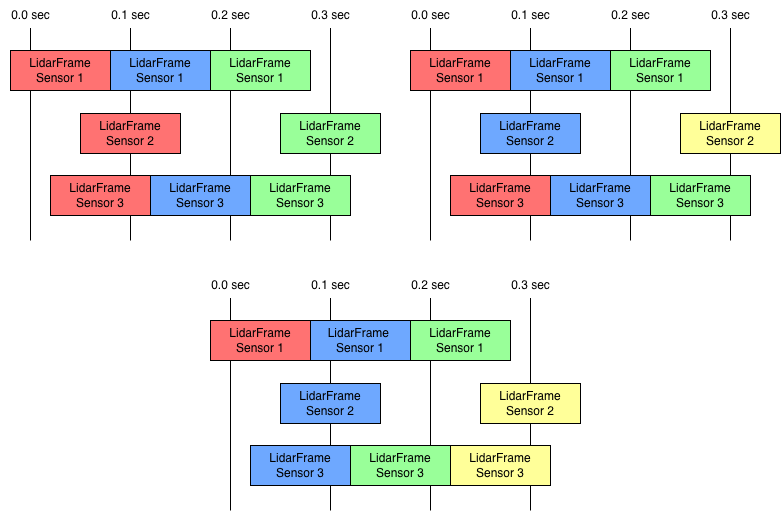

The diagram above was exported from draw.io. Its source (the exported page's mxGraphModel, read from the mxfile embedded in the PNG):
<mxGraphModel dx="1286" dy="864" grid="1" gridSize="10" guides="1" tooltips="1" connect="1" arrows="1" fold="1" page="1" pageScale="1" pageWidth="850" pageHeight="1100" math="0" shadow="0">
  <root>
    <mxCell id="0" />
    <mxCell id="1" parent="0" />
    <mxCell id="75s6q3mYikOYqC2_DVI8-24" edge="1" parent="1" style="endArrow=none;html=1;rounded=0;entryX=0.5;entryY=0.917;entryDx=0;entryDy=0;entryPerimeter=0;" target="75s6q3mYikOYqC2_DVI8-25" value="">
      <mxGeometry height="50" relative="1" width="50" as="geometry">
        <mxPoint x="260" y="600" as="sourcePoint" />
        <mxPoint x="260" y="400" as="targetPoint" />
      </mxGeometry>
    </mxCell>
    <mxCell id="75s6q3mYikOYqC2_DVI8-4" parent="1" style="rounded=0;whiteSpace=wrap;html=1;fillColor=light-dark(#FF7272,var(--ge-dark-color, #121212));" value="&lt;div&gt;LidarFrame&lt;/div&gt;Sensor 1" vertex="1">
      <mxGeometry height="40" width="100" x="240" y="410" as="geometry" />
    </mxCell>
    <mxCell id="75s6q3mYikOYqC2_DVI8-5" edge="1" parent="1" style="endArrow=none;html=1;rounded=0;entryX=0.5;entryY=0.917;entryDx=0;entryDy=0;entryPerimeter=0;" target="75s6q3mYikOYqC2_DVI8-6" value="">
      <mxGeometry height="50" relative="1" width="50" as="geometry">
        <mxPoint x="360" y="600" as="sourcePoint" />
        <mxPoint x="360" y="400" as="targetPoint" />
      </mxGeometry>
    </mxCell>
    <mxCell id="75s6q3mYikOYqC2_DVI8-6" parent="1" style="text;html=1;align=center;verticalAlign=middle;resizable=0;points=[];autosize=1;strokeColor=none;fillColor=none;" value="0.1 sec" vertex="1">
      <mxGeometry height="30" width="60" x="330" y="360" as="geometry" />
    </mxCell>
    <mxCell id="75s6q3mYikOYqC2_DVI8-7" parent="1" style="rounded=0;whiteSpace=wrap;html=1;fillColor=light-dark(#FF7272,var(--ge-dark-color, #121212));" value="&lt;div&gt;LidarFrame&lt;/div&gt;Sensor 2" vertex="1">
      <mxGeometry height="40" width="100" x="310" y="473" as="geometry" />
    </mxCell>
    <mxCell id="75s6q3mYikOYqC2_DVI8-8" parent="1" style="rounded=0;whiteSpace=wrap;html=1;fillColor=light-dark(#FF7272,var(--ge-dark-color, #121212));" value="LidarFrame&lt;br&gt;&lt;div&gt;Sensor 3&lt;/div&gt;" vertex="1">
      <mxGeometry height="40" width="100" x="280" y="535" as="geometry" />
    </mxCell>
    <mxCell id="75s6q3mYikOYqC2_DVI8-13" parent="1" style="rounded=0;whiteSpace=wrap;html=1;fillColor=light-dark(#6EA8FF,var(--ge-dark-color, #121212));" value="&lt;div&gt;LidarFrame&lt;/div&gt;Sensor 1" vertex="1">
      <mxGeometry height="40" width="100" x="340" y="410" as="geometry" />
    </mxCell>
    <mxCell id="75s6q3mYikOYqC2_DVI8-14" edge="1" parent="1" style="endArrow=none;html=1;rounded=0;entryX=0.5;entryY=0.917;entryDx=0;entryDy=0;entryPerimeter=0;" target="75s6q3mYikOYqC2_DVI8-15" value="">
      <mxGeometry height="50" relative="1" width="50" as="geometry">
        <mxPoint x="460" y="600" as="sourcePoint" />
        <mxPoint x="460" y="400" as="targetPoint" />
      </mxGeometry>
    </mxCell>
    <mxCell id="75s6q3mYikOYqC2_DVI8-15" parent="1" style="text;html=1;align=center;verticalAlign=middle;resizable=0;points=[];autosize=1;strokeColor=none;fillColor=none;" value="0.2 sec" vertex="1">
      <mxGeometry height="30" width="60" x="430" y="360" as="geometry" />
    </mxCell>
    <mxCell id="75s6q3mYikOYqC2_DVI8-17" parent="1" style="rounded=0;whiteSpace=wrap;html=1;fillColor=light-dark(#6EA8FF,var(--ge-dark-color, #121212));" value="LidarFrame&lt;br&gt;&lt;div&gt;Sensor 3&lt;/div&gt;" vertex="1">
      <mxGeometry height="40" width="100" x="380" y="535" as="geometry" />
    </mxCell>
    <mxCell id="75s6q3mYikOYqC2_DVI8-18" parent="1" style="rounded=0;whiteSpace=wrap;html=1;fillColor=light-dark(#99FF99,var(--ge-dark-color, #121212));" value="&lt;div&gt;LidarFrame&lt;/div&gt;Sensor 1" vertex="1">
      <mxGeometry height="40" width="100" x="440" y="410" as="geometry" />
    </mxCell>
    <mxCell id="75s6q3mYikOYqC2_DVI8-19" edge="1" parent="1" style="endArrow=none;html=1;rounded=0;entryX=0.5;entryY=0.917;entryDx=0;entryDy=0;entryPerimeter=0;" target="75s6q3mYikOYqC2_DVI8-20" value="">
      <mxGeometry height="50" relative="1" width="50" as="geometry">
        <mxPoint x="560" y="600" as="sourcePoint" />
        <mxPoint x="560" y="400" as="targetPoint" />
      </mxGeometry>
    </mxCell>
    <mxCell id="75s6q3mYikOYqC2_DVI8-20" parent="1" style="text;html=1;align=center;verticalAlign=middle;resizable=0;points=[];autosize=1;strokeColor=none;fillColor=none;" value="0.3 sec" vertex="1">
      <mxGeometry height="30" width="60" x="530" y="360" as="geometry" />
    </mxCell>
    <mxCell id="75s6q3mYikOYqC2_DVI8-21" parent="1" style="rounded=0;whiteSpace=wrap;html=1;fillColor=light-dark(#99FF99,var(--ge-dark-color, #121212));" value="&lt;div&gt;LidarFrame&lt;/div&gt;Sensor 2" vertex="1">
      <mxGeometry height="40" width="100" x="510" y="473" as="geometry" />
    </mxCell>
    <mxCell id="75s6q3mYikOYqC2_DVI8-22" parent="1" style="rounded=0;whiteSpace=wrap;html=1;fillColor=light-dark(#99FF99,var(--ge-dark-color, #121212));" value="LidarFrame&lt;br&gt;&lt;div&gt;Sensor 3&lt;/div&gt;" vertex="1">
      <mxGeometry height="40" width="100" x="480" y="535" as="geometry" />
    </mxCell>
    <mxCell id="75s6q3mYikOYqC2_DVI8-25" parent="1" style="text;html=1;align=center;verticalAlign=middle;resizable=0;points=[];autosize=1;strokeColor=none;fillColor=none;" value="0.0 sec" vertex="1">
      <mxGeometry height="30" width="60" x="230" y="360" as="geometry" />
    </mxCell>
    <mxCell id="75s6q3mYikOYqC2_DVI8-102" edge="1" parent="1" style="endArrow=none;html=1;rounded=0;entryX=0.5;entryY=0.917;entryDx=0;entryDy=0;entryPerimeter=0;" target="75s6q3mYikOYqC2_DVI8-117" value="">
      <mxGeometry height="50" relative="1" width="50" as="geometry">
        <mxPoint x="460" y="870" as="sourcePoint" />
        <mxPoint x="460" y="670" as="targetPoint" />
      </mxGeometry>
    </mxCell>
    <mxCell id="75s6q3mYikOYqC2_DVI8-103" parent="1" style="rounded=0;whiteSpace=wrap;html=1;fillColor=light-dark(#FF7272,#000000);" value="&lt;div&gt;LidarFrame&lt;/div&gt;Sensor 1" vertex="1">
      <mxGeometry height="40" width="100" x="440" y="680" as="geometry" />
    </mxCell>
    <mxCell id="75s6q3mYikOYqC2_DVI8-104" edge="1" parent="1" style="endArrow=none;html=1;rounded=0;entryX=0.5;entryY=0.917;entryDx=0;entryDy=0;entryPerimeter=0;" target="75s6q3mYikOYqC2_DVI8-105" value="">
      <mxGeometry height="50" relative="1" width="50" as="geometry">
        <mxPoint x="560" y="870" as="sourcePoint" />
        <mxPoint x="560" y="670" as="targetPoint" />
      </mxGeometry>
    </mxCell>
    <mxCell id="75s6q3mYikOYqC2_DVI8-105" parent="1" style="text;html=1;align=center;verticalAlign=middle;resizable=0;points=[];autosize=1;strokeColor=none;fillColor=none;" value="0.1 sec" vertex="1">
      <mxGeometry height="30" width="60" x="530" y="630" as="geometry" />
    </mxCell>
    <mxCell id="75s6q3mYikOYqC2_DVI8-106" parent="1" style="rounded=0;whiteSpace=wrap;html=1;fillColor=light-dark(#6EA8FF,#000000);" value="&lt;div&gt;LidarFrame&lt;/div&gt;Sensor 2" vertex="1">
      <mxGeometry height="40" width="100" x="510" y="743" as="geometry" />
    </mxCell>
    <mxCell id="75s6q3mYikOYqC2_DVI8-107" parent="1" style="rounded=0;whiteSpace=wrap;html=1;fillColor=light-dark(#6EA8FF,#000000);" value="LidarFrame&lt;br&gt;&lt;div&gt;Sensor 3&lt;/div&gt;" vertex="1">
      <mxGeometry height="40" width="100" x="480" y="805" as="geometry" />
    </mxCell>
    <mxCell id="75s6q3mYikOYqC2_DVI8-108" parent="1" style="rounded=0;whiteSpace=wrap;html=1;fillColor=light-dark(#6EA8FF,#000000);" value="&lt;div&gt;&lt;span style=&quot;background-color: transparent; color: light-dark(rgb(0, 0, 0), rgb(255, 255, 255));&quot;&gt;LidarFrame&amp;nbsp;&lt;/span&gt;&lt;/div&gt;&lt;div&gt;&lt;span style=&quot;background-color: transparent; color: light-dark(rgb(0, 0, 0), rgb(255, 255, 255));&quot;&gt;Sensor 1&lt;/span&gt;&lt;/div&gt;" vertex="1">
      <mxGeometry height="40" width="100" x="540" y="680" as="geometry" />
    </mxCell>
    <mxCell id="75s6q3mYikOYqC2_DVI8-109" edge="1" parent="1" style="endArrow=none;html=1;rounded=0;entryX=0.5;entryY=0.917;entryDx=0;entryDy=0;entryPerimeter=0;" target="75s6q3mYikOYqC2_DVI8-110" value="">
      <mxGeometry height="50" relative="1" width="50" as="geometry">
        <mxPoint x="660" y="870" as="sourcePoint" />
        <mxPoint x="660" y="670" as="targetPoint" />
      </mxGeometry>
    </mxCell>
    <mxCell id="75s6q3mYikOYqC2_DVI8-110" parent="1" style="text;html=1;align=center;verticalAlign=middle;resizable=0;points=[];autosize=1;strokeColor=none;fillColor=none;" value="0.2 sec" vertex="1">
      <mxGeometry height="30" width="60" x="630" y="630" as="geometry" />
    </mxCell>
    <mxCell id="75s6q3mYikOYqC2_DVI8-111" parent="1" style="rounded=0;whiteSpace=wrap;html=1;fillColor=light-dark(#99FF99,#000000);" value="&lt;div&gt;LidarFrame Sensor 3&lt;/div&gt;" vertex="1">
      <mxGeometry height="40" width="100" x="580" y="805" as="geometry" />
    </mxCell>
    <mxCell id="75s6q3mYikOYqC2_DVI8-112" parent="1" style="rounded=0;whiteSpace=wrap;html=1;fillColor=light-dark(#99FF99,#000000);" value="&lt;div&gt;LidarFrame&lt;/div&gt;Sensor 1" vertex="1">
      <mxGeometry height="40" width="100" x="640" y="680" as="geometry" />
    </mxCell>
    <mxCell id="75s6q3mYikOYqC2_DVI8-113" edge="1" parent="1" style="endArrow=none;html=1;rounded=0;entryX=0.5;entryY=0.917;entryDx=0;entryDy=0;entryPerimeter=0;" target="75s6q3mYikOYqC2_DVI8-114" value="">
      <mxGeometry height="50" relative="1" width="50" as="geometry">
        <mxPoint x="760" y="870" as="sourcePoint" />
        <mxPoint x="760" y="670" as="targetPoint" />
      </mxGeometry>
    </mxCell>
    <mxCell id="75s6q3mYikOYqC2_DVI8-114" parent="1" style="text;html=1;align=center;verticalAlign=middle;resizable=0;points=[];autosize=1;strokeColor=none;fillColor=none;" value="0.3 sec" vertex="1">
      <mxGeometry height="30" width="60" x="730" y="630" as="geometry" />
    </mxCell>
    <mxCell id="75s6q3mYikOYqC2_DVI8-115" parent="1" style="rounded=0;whiteSpace=wrap;html=1;fillColor=light-dark(#FFFF99,var(--ge-dark-color, #121212));" value="&lt;div&gt;LidarFrame&lt;/div&gt;Sensor 2" vertex="1">
      <mxGeometry height="40" width="100" x="710" y="743" as="geometry" />
    </mxCell>
    <mxCell id="75s6q3mYikOYqC2_DVI8-116" parent="1" style="rounded=0;whiteSpace=wrap;html=1;fillColor=light-dark(#FFFF99,var(--ge-dark-color, #121212));" value="LidarFrame&lt;br&gt;&lt;div&gt;Sensor 3&lt;/div&gt;" vertex="1">
      <mxGeometry height="40" width="100" x="680" y="805" as="geometry" />
    </mxCell>
    <mxCell id="75s6q3mYikOYqC2_DVI8-117" parent="1" style="text;html=1;align=center;verticalAlign=middle;resizable=0;points=[];autosize=1;strokeColor=none;fillColor=none;" value="0.0 sec" vertex="1">
      <mxGeometry height="30" width="60" x="430" y="630" as="geometry" />
    </mxCell>
    <mxCell id="75s6q3mYikOYqC2_DVI8-134" edge="1" parent="1" style="endArrow=none;html=1;rounded=0;entryX=0.5;entryY=0.917;entryDx=0;entryDy=0;entryPerimeter=0;" target="75s6q3mYikOYqC2_DVI8-149" value="">
      <mxGeometry height="50" relative="1" width="50" as="geometry">
        <mxPoint x="660" y="600" as="sourcePoint" />
        <mxPoint x="660" y="400" as="targetPoint" />
      </mxGeometry>
    </mxCell>
    <mxCell id="75s6q3mYikOYqC2_DVI8-135" parent="1" style="rounded=0;whiteSpace=wrap;html=1;fillColor=light-dark(#FF7272,#000000);" value="&lt;div&gt;&lt;span style=&quot;background-color: transparent; color: light-dark(rgb(0, 0, 0), rgb(255, 255, 255));&quot;&gt;LidarFrame&lt;/span&gt;&lt;/div&gt;&lt;div&gt;&lt;span style=&quot;background-color: transparent; color: light-dark(rgb(0, 0, 0), rgb(255, 255, 255));&quot;&gt;Sensor 1&lt;/span&gt;&lt;/div&gt;" vertex="1">
      <mxGeometry height="40" width="100" x="640" y="410" as="geometry" />
    </mxCell>
    <mxCell id="75s6q3mYikOYqC2_DVI8-136" edge="1" parent="1" style="endArrow=none;html=1;rounded=0;entryX=0.5;entryY=0.917;entryDx=0;entryDy=0;entryPerimeter=0;" target="75s6q3mYikOYqC2_DVI8-137" value="">
      <mxGeometry height="50" relative="1" width="50" as="geometry">
        <mxPoint x="760" y="600" as="sourcePoint" />
        <mxPoint x="760" y="400" as="targetPoint" />
      </mxGeometry>
    </mxCell>
    <mxCell id="75s6q3mYikOYqC2_DVI8-137" parent="1" style="text;html=1;align=center;verticalAlign=middle;resizable=0;points=[];autosize=1;strokeColor=none;fillColor=none;" value="0.1 sec" vertex="1">
      <mxGeometry height="30" width="60" x="730" y="360" as="geometry" />
    </mxCell>
    <mxCell id="75s6q3mYikOYqC2_DVI8-138" parent="1" style="rounded=0;whiteSpace=wrap;html=1;fillColor=light-dark(#6EA8FF,#000000);" value="&lt;div&gt;&lt;span style=&quot;background-color: transparent; color: light-dark(rgb(0, 0, 0), rgb(255, 255, 255));&quot;&gt;LidarFrame&lt;/span&gt;&lt;/div&gt;&lt;div&gt;&lt;span style=&quot;background-color: transparent; color: light-dark(rgb(0, 0, 0), rgb(255, 255, 255));&quot;&gt;Sensor 2&lt;/span&gt;&lt;/div&gt;" vertex="1">
      <mxGeometry height="40" width="100" x="710" y="473" as="geometry" />
    </mxCell>
    <mxCell id="75s6q3mYikOYqC2_DVI8-139" parent="1" style="rounded=0;whiteSpace=wrap;html=1;fillColor=light-dark(#FF7272,#000000);" value="LidarFrame&lt;br&gt;&lt;div&gt;Sensor 3&lt;/div&gt;" vertex="1">
      <mxGeometry height="40" width="100" x="680" y="535" as="geometry" />
    </mxCell>
    <mxCell id="75s6q3mYikOYqC2_DVI8-140" parent="1" style="rounded=0;whiteSpace=wrap;html=1;fillColor=light-dark(#6EA8FF,#000000);" value="&lt;div&gt;LidarFrame&lt;/div&gt;Sensor 1" vertex="1">
      <mxGeometry height="40" width="100" x="740" y="410" as="geometry" />
    </mxCell>
    <mxCell id="75s6q3mYikOYqC2_DVI8-141" edge="1" parent="1" style="endArrow=none;html=1;rounded=0;entryX=0.5;entryY=0.917;entryDx=0;entryDy=0;entryPerimeter=0;" target="75s6q3mYikOYqC2_DVI8-142" value="">
      <mxGeometry height="50" relative="1" width="50" as="geometry">
        <mxPoint x="860" y="600" as="sourcePoint" />
        <mxPoint x="860" y="400" as="targetPoint" />
      </mxGeometry>
    </mxCell>
    <mxCell id="75s6q3mYikOYqC2_DVI8-142" parent="1" style="text;html=1;align=center;verticalAlign=middle;resizable=0;points=[];autosize=1;strokeColor=none;fillColor=none;" value="0.2 sec" vertex="1">
      <mxGeometry height="30" width="60" x="830" y="360" as="geometry" />
    </mxCell>
    <mxCell id="75s6q3mYikOYqC2_DVI8-143" parent="1" style="rounded=0;whiteSpace=wrap;html=1;fillColor=light-dark(#6EA8FF,#000000);" value="LidarFrame&lt;br&gt;&lt;div&gt;Sensor 3&lt;/div&gt;" vertex="1">
      <mxGeometry height="40" width="100" x="780" y="535" as="geometry" />
    </mxCell>
    <mxCell id="75s6q3mYikOYqC2_DVI8-144" parent="1" style="rounded=0;whiteSpace=wrap;html=1;fillColor=light-dark(#99FF99,#000000);" value="&lt;div&gt;&lt;span style=&quot;background-color: transparent; color: light-dark(rgb(0, 0, 0), rgb(255, 255, 255));&quot;&gt;LidarFrame&lt;/span&gt;&lt;/div&gt;&lt;div&gt;&lt;span style=&quot;background-color: transparent; color: light-dark(rgb(0, 0, 0), rgb(255, 255, 255));&quot;&gt;Sensor 1&lt;/span&gt;&lt;/div&gt;" vertex="1">
      <mxGeometry height="40" width="100" x="840" y="410" as="geometry" />
    </mxCell>
    <mxCell id="75s6q3mYikOYqC2_DVI8-145" edge="1" parent="1" style="endArrow=none;html=1;rounded=0;entryX=0.5;entryY=0.917;entryDx=0;entryDy=0;entryPerimeter=0;" target="75s6q3mYikOYqC2_DVI8-146" value="">
      <mxGeometry height="50" relative="1" width="50" as="geometry">
        <mxPoint x="960" y="600" as="sourcePoint" />
        <mxPoint x="960" y="400" as="targetPoint" />
      </mxGeometry>
    </mxCell>
    <mxCell id="75s6q3mYikOYqC2_DVI8-146" parent="1" style="text;html=1;align=center;verticalAlign=middle;resizable=0;points=[];autosize=1;strokeColor=none;fillColor=none;" value="0.3 sec" vertex="1">
      <mxGeometry height="30" width="60" x="930" y="360" as="geometry" />
    </mxCell>
    <mxCell id="75s6q3mYikOYqC2_DVI8-147" parent="1" style="rounded=0;whiteSpace=wrap;html=1;fillColor=light-dark(#FFFF99,#000000);" value="&lt;div&gt;LidarFrame&lt;/div&gt;Sensor 2" vertex="1">
      <mxGeometry height="40" width="100" x="910" y="473" as="geometry" />
    </mxCell>
    <mxCell id="75s6q3mYikOYqC2_DVI8-148" parent="1" style="rounded=0;whiteSpace=wrap;html=1;fillColor=light-dark(#99FF99,#000000);" value="LidarFrame&lt;br&gt;&lt;div&gt;Sensor 3&lt;/div&gt;" vertex="1">
      <mxGeometry height="40" width="100" x="880" y="535" as="geometry" />
    </mxCell>
    <mxCell id="75s6q3mYikOYqC2_DVI8-149" parent="1" style="text;html=1;align=center;verticalAlign=middle;resizable=0;points=[];autosize=1;strokeColor=none;fillColor=none;" value="0.0 sec" vertex="1">
      <mxGeometry height="30" width="60" x="630" y="360" as="geometry" />
    </mxCell>
  </root>
</mxGraphModel>